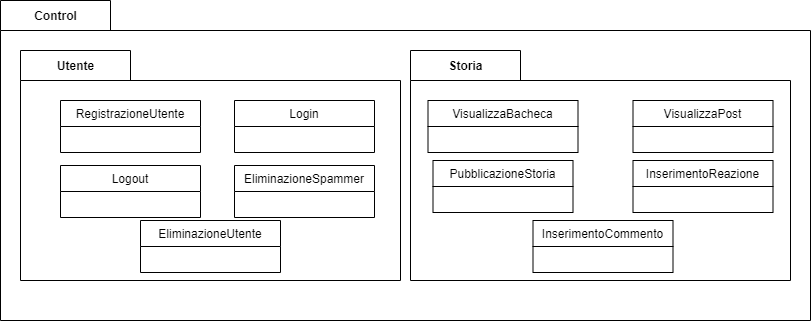

The diagram above was exported from draw.io. Its source (the exported page's mxGraphModel, read from the mxfile embedded in the PNG):
<mxGraphModel dx="782" dy="579" grid="1" gridSize="10" guides="1" tooltips="1" connect="1" arrows="1" fold="1" page="1" pageScale="1" pageWidth="827" pageHeight="1169" math="0" shadow="0">
  <root>
    <mxCell id="a4_OYQCGRPAoGBvx8Usl-0" />
    <mxCell id="a4_OYQCGRPAoGBvx8Usl-1" parent="a4_OYQCGRPAoGBvx8Usl-0" />
    <mxCell id="a4_OYQCGRPAoGBvx8Usl-2" value="Control" style="shape=folder;fontStyle=1;tabWidth=110;tabHeight=30;tabPosition=left;html=1;boundedLbl=1;labelInHeader=1;container=1;collapsible=0;recursiveResize=0;" parent="a4_OYQCGRPAoGBvx8Usl-1" vertex="1">
      <mxGeometry x="50" y="160" width="810" height="320" as="geometry" />
    </mxCell>
    <mxCell id="tnBkMmCwrT6g-gcedXlH-2" value="Storia" style="shape=folder;fontStyle=1;tabWidth=110;tabHeight=30;tabPosition=left;html=1;boundedLbl=1;labelInHeader=1;container=1;collapsible=0;recursiveResize=0;" parent="a4_OYQCGRPAoGBvx8Usl-2" vertex="1">
      <mxGeometry x="410" y="50" width="380" height="230" as="geometry" />
    </mxCell>
    <mxCell id="a4_OYQCGRPAoGBvx8Usl-8" value="VisualizzaBacheca" style="swimlane;fontStyle=0;childLayout=stackLayout;horizontal=1;startSize=26;fillColor=none;horizontalStack=0;resizeParent=1;resizeParentMax=0;resizeLast=0;collapsible=1;marginBottom=0;" parent="tnBkMmCwrT6g-gcedXlH-2" vertex="1">
      <mxGeometry x="17.5" y="50" width="150" height="52" as="geometry" />
    </mxCell>
    <mxCell id="ZBonAx8WexJquYoyDhvP-5" value="VisualizzaPost" style="swimlane;fontStyle=0;childLayout=stackLayout;horizontal=1;startSize=26;fillColor=none;horizontalStack=0;resizeParent=1;resizeParentMax=0;resizeLast=0;collapsible=1;marginBottom=0;" parent="tnBkMmCwrT6g-gcedXlH-2" vertex="1">
      <mxGeometry x="222.5" y="50" width="140" height="52" as="geometry" />
    </mxCell>
    <mxCell id="ZBonAx8WexJquYoyDhvP-11" value="PubblicazioneStoria" style="swimlane;fontStyle=0;childLayout=stackLayout;horizontal=1;startSize=26;fillColor=none;horizontalStack=0;resizeParent=1;resizeParentMax=0;resizeLast=0;collapsible=1;marginBottom=0;" parent="tnBkMmCwrT6g-gcedXlH-2" vertex="1">
      <mxGeometry x="22.5" y="110" width="140" height="52" as="geometry" />
    </mxCell>
    <mxCell id="ZBonAx8WexJquYoyDhvP-13" value="InserimentoReazione" style="swimlane;fontStyle=0;childLayout=stackLayout;horizontal=1;startSize=26;fillColor=none;horizontalStack=0;resizeParent=1;resizeParentMax=0;resizeLast=0;collapsible=1;marginBottom=0;" parent="tnBkMmCwrT6g-gcedXlH-2" vertex="1">
      <mxGeometry x="222.5" y="110" width="140" height="52" as="geometry" />
    </mxCell>
    <mxCell id="ZBonAx8WexJquYoyDhvP-12" value="InserimentoCommento" style="swimlane;fontStyle=0;childLayout=stackLayout;horizontal=1;startSize=26;fillColor=none;horizontalStack=0;resizeParent=1;resizeParentMax=0;resizeLast=0;collapsible=1;marginBottom=0;" parent="tnBkMmCwrT6g-gcedXlH-2" vertex="1">
      <mxGeometry x="122.5" y="170" width="140" height="52" as="geometry" />
    </mxCell>
    <mxCell id="tnBkMmCwrT6g-gcedXlH-0" value="Utente" style="shape=folder;fontStyle=1;tabWidth=110;tabHeight=30;tabPosition=left;html=1;boundedLbl=1;labelInHeader=1;container=1;collapsible=0;recursiveResize=0;" parent="a4_OYQCGRPAoGBvx8Usl-2" vertex="1">
      <mxGeometry x="20" y="50" width="380" height="230" as="geometry" />
    </mxCell>
    <mxCell id="ZBonAx8WexJquYoyDhvP-0" value="RegistrazioneUtente" style="swimlane;fontStyle=0;childLayout=stackLayout;horizontal=1;startSize=26;fillColor=none;horizontalStack=0;resizeParent=1;resizeParentMax=0;resizeLast=0;collapsible=1;marginBottom=0;" parent="tnBkMmCwrT6g-gcedXlH-0" vertex="1">
      <mxGeometry x="40" y="50" width="140" height="52" as="geometry" />
    </mxCell>
    <mxCell id="ZBonAx8WexJquYoyDhvP-6" value="Login" style="swimlane;fontStyle=0;childLayout=stackLayout;horizontal=1;startSize=26;fillColor=none;horizontalStack=0;resizeParent=1;resizeParentMax=0;resizeLast=0;collapsible=1;marginBottom=0;" parent="tnBkMmCwrT6g-gcedXlH-0" vertex="1">
      <mxGeometry x="214" y="50" width="140" height="52" as="geometry" />
    </mxCell>
    <mxCell id="ZBonAx8WexJquYoyDhvP-8" value="Logout" style="swimlane;fontStyle=0;childLayout=stackLayout;horizontal=1;startSize=26;fillColor=none;horizontalStack=0;resizeParent=1;resizeParentMax=0;resizeLast=0;collapsible=1;marginBottom=0;" parent="tnBkMmCwrT6g-gcedXlH-0" vertex="1">
      <mxGeometry x="40" y="115" width="140" height="52" as="geometry" />
    </mxCell>
    <mxCell id="ZBonAx8WexJquYoyDhvP-7" value="EliminazioneSpammer" style="swimlane;fontStyle=0;childLayout=stackLayout;horizontal=1;startSize=26;fillColor=none;horizontalStack=0;resizeParent=1;resizeParentMax=0;resizeLast=0;collapsible=1;marginBottom=0;" parent="tnBkMmCwrT6g-gcedXlH-0" vertex="1">
      <mxGeometry x="214" y="115" width="140" height="52" as="geometry" />
    </mxCell>
    <mxCell id="ZBonAx8WexJquYoyDhvP-9" value="EliminazioneUtente" style="swimlane;fontStyle=0;childLayout=stackLayout;horizontal=1;startSize=26;fillColor=none;horizontalStack=0;resizeParent=1;resizeParentMax=0;resizeLast=0;collapsible=1;marginBottom=0;" parent="tnBkMmCwrT6g-gcedXlH-0" vertex="1">
      <mxGeometry x="120" y="170" width="140" height="52" as="geometry" />
    </mxCell>
  </root>
</mxGraphModel>